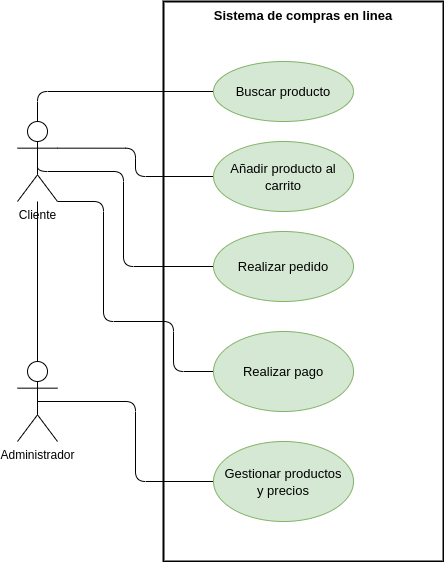

The diagram above was exported from draw.io. Its source (the exported page's mxGraphModel, read from the mxfile embedded in the PNG):
<mxGraphModel dx="933" dy="765" grid="1" gridSize="10" guides="1" tooltips="1" connect="1" arrows="1" fold="1" page="1" pageScale="1" pageWidth="827" pageHeight="1169" background="#ffffff" math="0" shadow="0">
  <root>
    <mxCell id="0" />
    <mxCell id="1" parent="0" />
    <mxCell id="6" value="&lt;font style=&quot;font-size: 13px;&quot;&gt;Sistema de compras en linea&lt;/font&gt;" style="shape=rect;html=1;verticalAlign=top;fontStyle=1;whiteSpace=wrap;align=center;fillColor=none;strokeWidth=2;" parent="1" vertex="1">
      <mxGeometry x="560" y="440" width="280" height="560" as="geometry" />
    </mxCell>
    <mxCell id="15" style="edgeStyle=orthogonalEdgeStyle;html=1;exitX=0.5;exitY=0;exitDx=0;exitDy=0;exitPerimeter=0;entryX=0;entryY=0.5;entryDx=0;entryDy=0;fontSize=14;endArrow=none;endFill=0;" parent="1" source="2" target="7" edge="1">
      <mxGeometry relative="1" as="geometry">
        <Array as="points">
          <mxPoint x="434" y="530" />
        </Array>
      </mxGeometry>
    </mxCell>
    <mxCell id="16" style="edgeStyle=orthogonalEdgeStyle;html=1;exitX=1;exitY=0.3333333333333333;exitDx=0;exitDy=0;exitPerimeter=0;entryX=0;entryY=0.5;entryDx=0;entryDy=0;fontSize=14;endArrow=none;endFill=0;" parent="1" source="2" target="8" edge="1">
      <mxGeometry relative="1" as="geometry" />
    </mxCell>
    <mxCell id="17" style="edgeStyle=orthogonalEdgeStyle;html=1;exitX=0.5;exitY=0.5;exitDx=0;exitDy=0;exitPerimeter=0;entryX=0;entryY=0.5;entryDx=0;entryDy=0;fontSize=14;endArrow=none;endFill=0;" parent="1" source="2" target="9" edge="1">
      <mxGeometry relative="1" as="geometry">
        <Array as="points">
          <mxPoint x="434" y="610" />
          <mxPoint x="520" y="610" />
          <mxPoint x="520" y="705" />
        </Array>
      </mxGeometry>
    </mxCell>
    <mxCell id="18" style="edgeStyle=orthogonalEdgeStyle;html=1;exitX=1;exitY=1;exitDx=0;exitDy=0;exitPerimeter=0;entryX=0;entryY=0.5;entryDx=0;entryDy=0;fontSize=14;endArrow=none;endFill=0;" parent="1" source="2" target="10" edge="1">
      <mxGeometry relative="1" as="geometry">
        <Array as="points">
          <mxPoint x="500" y="640" />
          <mxPoint x="500" y="760" />
          <mxPoint x="570" y="760" />
          <mxPoint x="570" y="810" />
        </Array>
      </mxGeometry>
    </mxCell>
    <mxCell id="2" value="Cliente" style="shape=umlActor;html=1;verticalLabelPosition=bottom;verticalAlign=top;align=center;fillColor=none;" parent="1" vertex="1">
      <mxGeometry x="414" y="560" width="40" height="80" as="geometry" />
    </mxCell>
    <mxCell id="11" style="edgeStyle=orthogonalEdgeStyle;html=1;exitX=0.5;exitY=0;exitDx=0;exitDy=0;exitPerimeter=0;fontSize=14;strokeColor=default;endArrow=none;endFill=0;" parent="1" source="3" target="2" edge="1">
      <mxGeometry relative="1" as="geometry">
        <Array as="points" />
        <mxPoint x="460" y="600" as="targetPoint" />
      </mxGeometry>
    </mxCell>
    <mxCell id="19" style="edgeStyle=orthogonalEdgeStyle;html=1;exitX=0.5;exitY=0.5;exitDx=0;exitDy=0;exitPerimeter=0;entryX=0;entryY=0.5;entryDx=0;entryDy=0;fontSize=14;endArrow=none;endFill=0;" parent="1" source="3" target="13" edge="1">
      <mxGeometry relative="1" as="geometry" />
    </mxCell>
    <mxCell id="3" value="Administrador" style="shape=umlActor;html=1;verticalLabelPosition=bottom;verticalAlign=top;align=center;fillColor=none;" parent="1" vertex="1">
      <mxGeometry x="414" y="800" width="40" height="80" as="geometry" />
    </mxCell>
    <mxCell id="7" value="&lt;font style=&quot;font-size: 13px;&quot;&gt;Buscar producto&lt;/font&gt;" style="ellipse;whiteSpace=wrap;html=1;fontSize=14;fillColor=#d5e8d4;strokeColor=#82b366;" parent="1" vertex="1">
      <mxGeometry x="610" y="500" width="140" height="60" as="geometry" />
    </mxCell>
    <mxCell id="8" value="&lt;font style=&quot;font-size: 13px;&quot;&gt;Añadir producto al carrito&lt;/font&gt;" style="ellipse;whiteSpace=wrap;html=1;fontSize=14;fillColor=#d5e8d4;strokeColor=#82b366;" parent="1" vertex="1">
      <mxGeometry x="610" y="580" width="140" height="70" as="geometry" />
    </mxCell>
    <mxCell id="9" value="&lt;font style=&quot;font-size: 13px;&quot;&gt;Realizar pedido&lt;/font&gt;" style="ellipse;whiteSpace=wrap;html=1;fontSize=14;fillColor=#d5e8d4;strokeColor=#82b366;" parent="1" vertex="1">
      <mxGeometry x="610" y="670" width="140" height="70" as="geometry" />
    </mxCell>
    <mxCell id="10" value="&lt;font style=&quot;font-size: 13px;&quot;&gt;Realizar pago&lt;/font&gt;" style="ellipse;whiteSpace=wrap;html=1;fontSize=14;fillColor=#d5e8d4;strokeColor=#82b366;" parent="1" vertex="1">
      <mxGeometry x="610" y="770" width="140" height="80" as="geometry" />
    </mxCell>
    <mxCell id="13" value="&lt;font style=&quot;font-size: 13px;&quot;&gt;Gestionar productos &lt;br&gt;y precios&lt;/font&gt;" style="ellipse;whiteSpace=wrap;html=1;fontSize=14;fillColor=#d5e8d4;strokeColor=#82b366;" parent="1" vertex="1">
      <mxGeometry x="610" y="880" width="140" height="80" as="geometry" />
    </mxCell>
  </root>
</mxGraphModel>